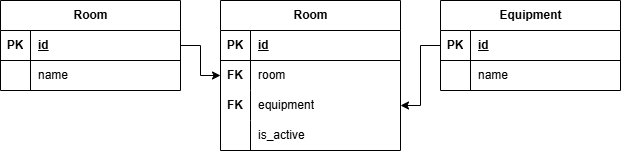

The diagram above was exported from draw.io. Its source (the exported page's mxGraphModel, read from the mxfile embedded in the PNG):
<mxGraphModel dx="1414" dy="785" grid="1" gridSize="10" guides="1" tooltips="1" connect="1" arrows="1" fold="1" page="1" pageScale="1" pageWidth="850" pageHeight="1100" math="0" shadow="0">
  <root>
    <mxCell id="0" />
    <mxCell id="1" parent="0" />
    <mxCell id="wAwq5blXdUyfpWLVj8FK-1" parent="1" style="shape=table;startSize=30;container=1;collapsible=1;childLayout=tableLayout;fixedRows=1;rowLines=0;fontStyle=1;align=center;resizeLast=1;html=1;" value="Room" vertex="1">
      <mxGeometry height="90" width="180" x="40" y="290" as="geometry" />
    </mxCell>
    <mxCell id="wAwq5blXdUyfpWLVj8FK-2" parent="wAwq5blXdUyfpWLVj8FK-1" style="shape=tableRow;horizontal=0;startSize=0;swimlaneHead=0;swimlaneBody=0;fillColor=none;collapsible=0;dropTarget=0;points=[[0,0.5],[1,0.5]];portConstraint=eastwest;top=0;left=0;right=0;bottom=1;" value="" vertex="1">
      <mxGeometry height="30" width="180" y="30" as="geometry" />
    </mxCell>
    <mxCell id="wAwq5blXdUyfpWLVj8FK-3" parent="wAwq5blXdUyfpWLVj8FK-2" style="shape=partialRectangle;connectable=0;fillColor=none;top=0;left=0;bottom=0;right=0;fontStyle=1;overflow=hidden;whiteSpace=wrap;html=1;" value="PK" vertex="1">
      <mxGeometry height="30" width="30" as="geometry">
        <mxRectangle height="30" width="30" as="alternateBounds" />
      </mxGeometry>
    </mxCell>
    <mxCell id="wAwq5blXdUyfpWLVj8FK-4" parent="wAwq5blXdUyfpWLVj8FK-2" style="shape=partialRectangle;connectable=0;fillColor=none;top=0;left=0;bottom=0;right=0;align=left;spacingLeft=6;fontStyle=5;overflow=hidden;whiteSpace=wrap;html=1;" value="id" vertex="1">
      <mxGeometry height="30" width="150" x="30" as="geometry">
        <mxRectangle height="30" width="150" as="alternateBounds" />
      </mxGeometry>
    </mxCell>
    <mxCell id="wAwq5blXdUyfpWLVj8FK-5" parent="wAwq5blXdUyfpWLVj8FK-1" style="shape=tableRow;horizontal=0;startSize=0;swimlaneHead=0;swimlaneBody=0;fillColor=none;collapsible=0;dropTarget=0;points=[[0,0.5],[1,0.5]];portConstraint=eastwest;top=0;left=0;right=0;bottom=0;" value="" vertex="1">
      <mxGeometry height="30" width="180" y="60" as="geometry" />
    </mxCell>
    <mxCell id="wAwq5blXdUyfpWLVj8FK-6" parent="wAwq5blXdUyfpWLVj8FK-5" style="shape=partialRectangle;connectable=0;fillColor=none;top=0;left=0;bottom=0;right=0;editable=1;overflow=hidden;whiteSpace=wrap;html=1;" value="" vertex="1">
      <mxGeometry height="30" width="30" as="geometry">
        <mxRectangle height="30" width="30" as="alternateBounds" />
      </mxGeometry>
    </mxCell>
    <mxCell id="wAwq5blXdUyfpWLVj8FK-7" parent="wAwq5blXdUyfpWLVj8FK-5" style="shape=partialRectangle;connectable=0;fillColor=none;top=0;left=0;bottom=0;right=0;align=left;spacingLeft=6;overflow=hidden;whiteSpace=wrap;html=1;" value="name" vertex="1">
      <mxGeometry height="30" width="150" x="30" as="geometry">
        <mxRectangle height="30" width="150" as="alternateBounds" />
      </mxGeometry>
    </mxCell>
    <mxCell id="wAwq5blXdUyfpWLVj8FK-14" parent="1" style="shape=table;startSize=30;container=1;collapsible=1;childLayout=tableLayout;fixedRows=1;rowLines=0;fontStyle=1;align=center;resizeLast=1;html=1;" value="Equipment" vertex="1">
      <mxGeometry height="90" width="180" x="480" y="290" as="geometry" />
    </mxCell>
    <mxCell id="wAwq5blXdUyfpWLVj8FK-15" parent="wAwq5blXdUyfpWLVj8FK-14" style="shape=tableRow;horizontal=0;startSize=0;swimlaneHead=0;swimlaneBody=0;fillColor=none;collapsible=0;dropTarget=0;points=[[0,0.5],[1,0.5]];portConstraint=eastwest;top=0;left=0;right=0;bottom=1;" value="" vertex="1">
      <mxGeometry height="30" width="180" y="30" as="geometry" />
    </mxCell>
    <mxCell id="wAwq5blXdUyfpWLVj8FK-16" parent="wAwq5blXdUyfpWLVj8FK-15" style="shape=partialRectangle;connectable=0;fillColor=none;top=0;left=0;bottom=0;right=0;fontStyle=1;overflow=hidden;whiteSpace=wrap;html=1;" value="PK" vertex="1">
      <mxGeometry height="30" width="30" as="geometry">
        <mxRectangle height="30" width="30" as="alternateBounds" />
      </mxGeometry>
    </mxCell>
    <mxCell id="wAwq5blXdUyfpWLVj8FK-17" parent="wAwq5blXdUyfpWLVj8FK-15" style="shape=partialRectangle;connectable=0;fillColor=none;top=0;left=0;bottom=0;right=0;align=left;spacingLeft=6;fontStyle=5;overflow=hidden;whiteSpace=wrap;html=1;" value="id" vertex="1">
      <mxGeometry height="30" width="150" x="30" as="geometry">
        <mxRectangle height="30" width="150" as="alternateBounds" />
      </mxGeometry>
    </mxCell>
    <mxCell id="wAwq5blXdUyfpWLVj8FK-18" parent="wAwq5blXdUyfpWLVj8FK-14" style="shape=tableRow;horizontal=0;startSize=0;swimlaneHead=0;swimlaneBody=0;fillColor=none;collapsible=0;dropTarget=0;points=[[0,0.5],[1,0.5]];portConstraint=eastwest;top=0;left=0;right=0;bottom=0;" value="" vertex="1">
      <mxGeometry height="30" width="180" y="60" as="geometry" />
    </mxCell>
    <mxCell id="wAwq5blXdUyfpWLVj8FK-19" parent="wAwq5blXdUyfpWLVj8FK-18" style="shape=partialRectangle;connectable=0;fillColor=none;top=0;left=0;bottom=0;right=0;editable=1;overflow=hidden;whiteSpace=wrap;html=1;" value="" vertex="1">
      <mxGeometry height="30" width="30" as="geometry">
        <mxRectangle height="30" width="30" as="alternateBounds" />
      </mxGeometry>
    </mxCell>
    <mxCell id="wAwq5blXdUyfpWLVj8FK-20" parent="wAwq5blXdUyfpWLVj8FK-18" style="shape=partialRectangle;connectable=0;fillColor=none;top=0;left=0;bottom=0;right=0;align=left;spacingLeft=6;overflow=hidden;whiteSpace=wrap;html=1;" value="name" vertex="1">
      <mxGeometry height="30" width="150" x="30" as="geometry">
        <mxRectangle height="30" width="150" as="alternateBounds" />
      </mxGeometry>
    </mxCell>
    <mxCell id="wAwq5blXdUyfpWLVj8FK-21" parent="1" style="shape=table;startSize=30;container=1;collapsible=1;childLayout=tableLayout;fixedRows=1;rowLines=0;fontStyle=1;align=center;resizeLast=1;html=1;" value="Room" vertex="1">
      <mxGeometry height="150" width="180" x="260" y="290" as="geometry" />
    </mxCell>
    <mxCell id="wAwq5blXdUyfpWLVj8FK-22" parent="wAwq5blXdUyfpWLVj8FK-21" style="shape=tableRow;horizontal=0;startSize=0;swimlaneHead=0;swimlaneBody=0;fillColor=none;collapsible=0;dropTarget=0;points=[[0,0.5],[1,0.5]];portConstraint=eastwest;top=0;left=0;right=0;bottom=1;" value="" vertex="1">
      <mxGeometry height="30" width="180" y="30" as="geometry" />
    </mxCell>
    <mxCell id="wAwq5blXdUyfpWLVj8FK-23" parent="wAwq5blXdUyfpWLVj8FK-22" style="shape=partialRectangle;connectable=0;fillColor=none;top=0;left=0;bottom=0;right=0;fontStyle=1;overflow=hidden;whiteSpace=wrap;html=1;" value="PK" vertex="1">
      <mxGeometry height="30" width="30" as="geometry">
        <mxRectangle height="30" width="30" as="alternateBounds" />
      </mxGeometry>
    </mxCell>
    <mxCell id="wAwq5blXdUyfpWLVj8FK-24" parent="wAwq5blXdUyfpWLVj8FK-22" style="shape=partialRectangle;connectable=0;fillColor=none;top=0;left=0;bottom=0;right=0;align=left;spacingLeft=6;fontStyle=5;overflow=hidden;whiteSpace=wrap;html=1;" value="id" vertex="1">
      <mxGeometry height="30" width="150" x="30" as="geometry">
        <mxRectangle height="30" width="150" as="alternateBounds" />
      </mxGeometry>
    </mxCell>
    <mxCell id="wAwq5blXdUyfpWLVj8FK-25" parent="wAwq5blXdUyfpWLVj8FK-21" style="shape=tableRow;horizontal=0;startSize=0;swimlaneHead=0;swimlaneBody=0;fillColor=none;collapsible=0;dropTarget=0;points=[[0,0.5],[1,0.5]];portConstraint=eastwest;top=0;left=0;right=0;bottom=0;" value="" vertex="1">
      <mxGeometry height="30" width="180" y="60" as="geometry" />
    </mxCell>
    <mxCell id="wAwq5blXdUyfpWLVj8FK-26" parent="wAwq5blXdUyfpWLVj8FK-25" style="shape=partialRectangle;connectable=0;fillColor=none;top=0;left=0;bottom=0;right=0;editable=1;overflow=hidden;whiteSpace=wrap;html=1;" value="&lt;b&gt;FK&lt;/b&gt;" vertex="1">
      <mxGeometry height="30" width="30" as="geometry">
        <mxRectangle height="30" width="30" as="alternateBounds" />
      </mxGeometry>
    </mxCell>
    <mxCell id="wAwq5blXdUyfpWLVj8FK-27" parent="wAwq5blXdUyfpWLVj8FK-25" style="shape=partialRectangle;connectable=0;fillColor=none;top=0;left=0;bottom=0;right=0;align=left;spacingLeft=6;overflow=hidden;whiteSpace=wrap;html=1;" value="room" vertex="1">
      <mxGeometry height="30" width="150" x="30" as="geometry">
        <mxRectangle height="30" width="150" as="alternateBounds" />
      </mxGeometry>
    </mxCell>
    <mxCell id="wAwq5blXdUyfpWLVj8FK-31" parent="wAwq5blXdUyfpWLVj8FK-21" style="shape=tableRow;horizontal=0;startSize=0;swimlaneHead=0;swimlaneBody=0;fillColor=none;collapsible=0;dropTarget=0;points=[[0,0.5],[1,0.5]];portConstraint=eastwest;top=0;left=0;right=0;bottom=0;" vertex="1">
      <mxGeometry height="30" width="180" y="90" as="geometry" />
    </mxCell>
    <mxCell id="wAwq5blXdUyfpWLVj8FK-32" parent="wAwq5blXdUyfpWLVj8FK-31" style="shape=partialRectangle;connectable=0;fillColor=none;top=0;left=0;bottom=0;right=0;editable=1;overflow=hidden;whiteSpace=wrap;html=1;" value="&lt;b&gt;FK&lt;/b&gt;" vertex="1">
      <mxGeometry height="30" width="30" as="geometry">
        <mxRectangle height="30" width="30" as="alternateBounds" />
      </mxGeometry>
    </mxCell>
    <mxCell id="wAwq5blXdUyfpWLVj8FK-33" parent="wAwq5blXdUyfpWLVj8FK-31" style="shape=partialRectangle;connectable=0;fillColor=none;top=0;left=0;bottom=0;right=0;align=left;spacingLeft=6;overflow=hidden;whiteSpace=wrap;html=1;" value="equipment" vertex="1">
      <mxGeometry height="30" width="150" x="30" as="geometry">
        <mxRectangle height="30" width="150" as="alternateBounds" />
      </mxGeometry>
    </mxCell>
    <mxCell id="wAwq5blXdUyfpWLVj8FK-34" parent="wAwq5blXdUyfpWLVj8FK-21" style="shape=tableRow;horizontal=0;startSize=0;swimlaneHead=0;swimlaneBody=0;fillColor=none;collapsible=0;dropTarget=0;points=[[0,0.5],[1,0.5]];portConstraint=eastwest;top=0;left=0;right=0;bottom=0;" vertex="1">
      <mxGeometry height="30" width="180" y="120" as="geometry" />
    </mxCell>
    <mxCell id="wAwq5blXdUyfpWLVj8FK-35" parent="wAwq5blXdUyfpWLVj8FK-34" style="shape=partialRectangle;connectable=0;fillColor=none;top=0;left=0;bottom=0;right=0;editable=1;overflow=hidden;whiteSpace=wrap;html=1;" vertex="1">
      <mxGeometry height="30" width="30" as="geometry">
        <mxRectangle height="30" width="30" as="alternateBounds" />
      </mxGeometry>
    </mxCell>
    <mxCell id="wAwq5blXdUyfpWLVj8FK-36" parent="wAwq5blXdUyfpWLVj8FK-34" style="shape=partialRectangle;connectable=0;fillColor=none;top=0;left=0;bottom=0;right=0;align=left;spacingLeft=6;overflow=hidden;whiteSpace=wrap;html=1;" value="is_active" vertex="1">
      <mxGeometry height="30" width="150" x="30" as="geometry">
        <mxRectangle height="30" width="150" as="alternateBounds" />
      </mxGeometry>
    </mxCell>
    <mxCell id="wAwq5blXdUyfpWLVj8FK-37" edge="1" parent="1" source="wAwq5blXdUyfpWLVj8FK-2" style="edgeStyle=orthogonalEdgeStyle;rounded=0;orthogonalLoop=1;jettySize=auto;html=1;exitX=1;exitY=0.5;exitDx=0;exitDy=0;" target="wAwq5blXdUyfpWLVj8FK-25">
      <mxGeometry relative="1" as="geometry" />
    </mxCell>
    <mxCell id="wAwq5blXdUyfpWLVj8FK-38" edge="1" parent="1" source="wAwq5blXdUyfpWLVj8FK-15" style="edgeStyle=orthogonalEdgeStyle;rounded=0;orthogonalLoop=1;jettySize=auto;html=1;exitX=0;exitY=0.5;exitDx=0;exitDy=0;entryX=1;entryY=0.5;entryDx=0;entryDy=0;" target="wAwq5blXdUyfpWLVj8FK-31">
      <mxGeometry relative="1" as="geometry" />
    </mxCell>
  </root>
</mxGraphModel>